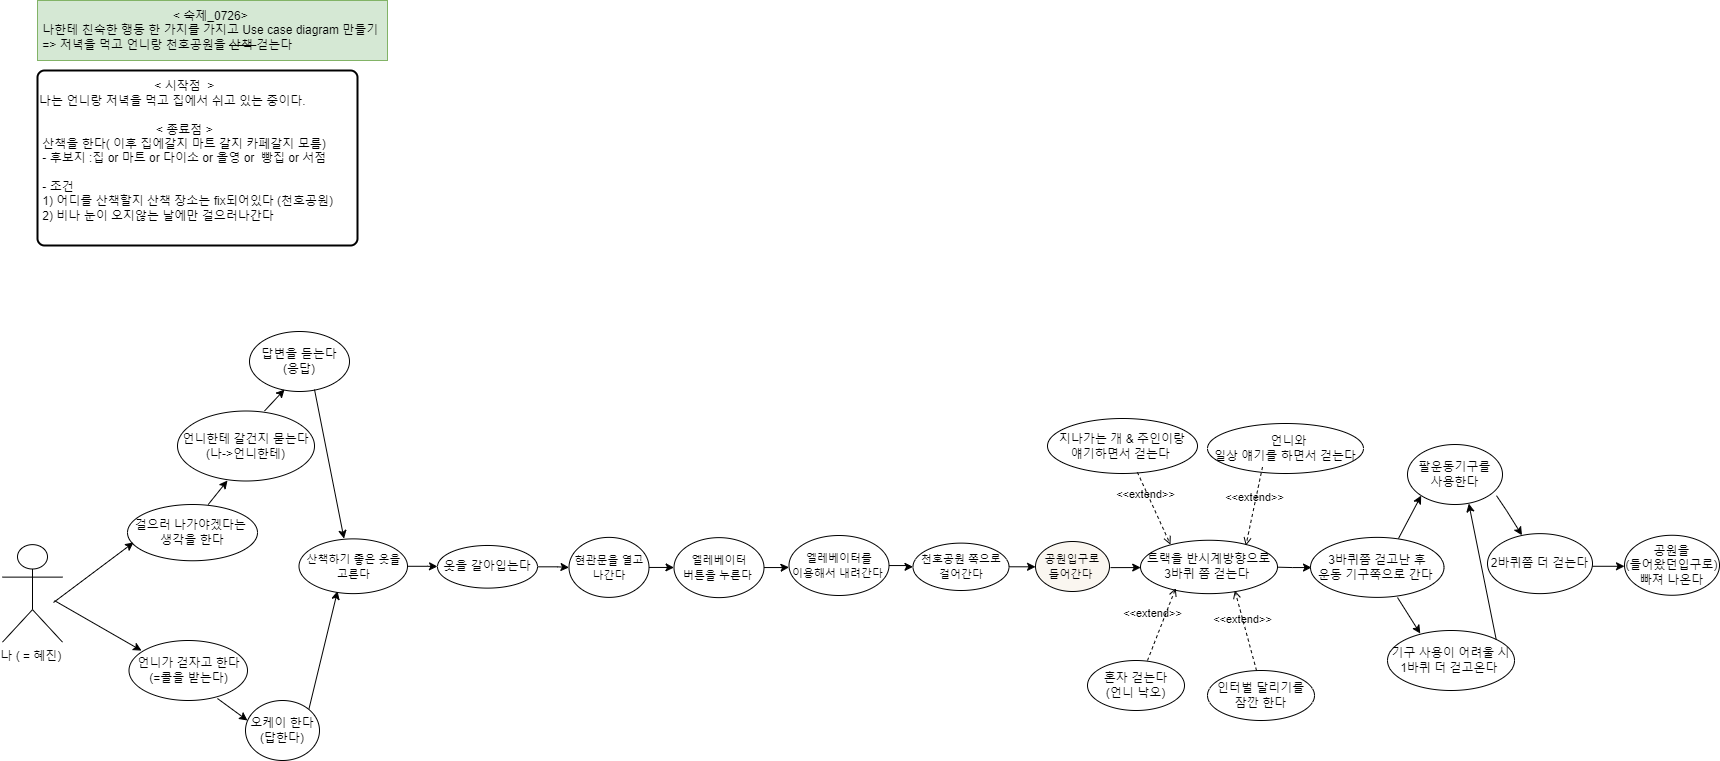

The diagram above was exported from draw.io. Its source (the exported page's mxGraphModel, read from the mxfile embedded in the PNG):
<mxGraphModel dx="2183" dy="1202" grid="1" gridSize="10" guides="1" tooltips="1" connect="1" arrows="1" fold="1" page="1" pageScale="1" pageWidth="827" pageHeight="1169" math="0" shadow="0">
  <root>
    <mxCell id="0" />
    <mxCell id="1" parent="0" />
    <mxCell id="4KqqWzj8_jCF8s9pvPA0-2" value="걸으러 나가야겠다는&amp;nbsp;&lt;br&gt;생각을 한다" style="ellipse;whiteSpace=wrap;html=1;" parent="1" vertex="1">
      <mxGeometry x="130" y="524.01" width="130" height="56.25" as="geometry" />
    </mxCell>
    <mxCell id="4KqqWzj8_jCF8s9pvPA0-3" value="나 ( = 혜진)&amp;nbsp;" style="shape=umlActor;verticalLabelPosition=bottom;verticalAlign=top;html=1;" parent="1" vertex="1">
      <mxGeometry x="5" y="564.13" width="60" height="97.5" as="geometry" />
    </mxCell>
    <mxCell id="4KqqWzj8_jCF8s9pvPA0-4" value="&lt;div style=&quot;&quot;&gt;&lt;span style=&quot;background-color: initial;&quot;&gt;&amp;lt; 숙제_0726&amp;gt;&amp;nbsp;&lt;/span&gt;&lt;/div&gt;&lt;div style=&quot;&quot;&gt;&lt;span style=&quot;background-color: initial;&quot;&gt;나한테 친숙한 행동 한 가지를 가지고 Use case diagram 만들기&amp;nbsp;&lt;/span&gt;&lt;/div&gt;&lt;div style=&quot;text-align: left;&quot;&gt;=&amp;gt; 저녁을 먹고 언니랑 천호공원을&amp;nbsp;&lt;strike&gt;산책&amp;nbsp;&lt;/strike&gt;걷는다&amp;nbsp;&lt;/div&gt;" style="rounded=0;whiteSpace=wrap;html=1;fillColor=#d5e8d4;strokeColor=#82b366;" parent="1" vertex="1">
      <mxGeometry x="40" y="20" width="350" height="60" as="geometry" />
    </mxCell>
    <mxCell id="XLeCKCvdoxdbFb9m1tCh-6" value="&lt;div style=&quot;text-align: center;&quot;&gt;&lt;span style=&quot;background-color: initial;&quot;&gt;&amp;lt; 시작점&amp;nbsp; &amp;gt;&amp;nbsp;&lt;/span&gt;&lt;/div&gt;&lt;div style=&quot;&quot;&gt;&lt;span style=&quot;background-color: initial;&quot;&gt;나는 언니랑 저녁을 먹고 집에서 쉬고 있는 중이다.&lt;/span&gt;&lt;/div&gt;&lt;div style=&quot;&quot;&gt;&lt;span style=&quot;background-color: initial;&quot;&gt;&lt;br&gt;&lt;/span&gt;&lt;/div&gt;&lt;div style=&quot;text-align: center;&quot;&gt;&lt;span style=&quot;background-color: initial;&quot;&gt;&amp;lt; 종료점 &amp;gt;&amp;nbsp;&lt;/span&gt;&lt;/div&gt;&lt;div style=&quot;&quot;&gt;&amp;nbsp;산책을 한다&lt;span style=&quot;background-color: initial;&quot;&gt;( 이후 집에갈지 마트 갈지 카페갈지 모름)&amp;nbsp;&lt;/span&gt;&lt;/div&gt;&amp;nbsp;- 후보지 :집 or 마트 or 다이소 or 올영 or&amp;nbsp; 빵집 or 서점&lt;br&gt;&lt;br&gt;&amp;nbsp;- 조건&amp;nbsp;&lt;br&gt;&amp;nbsp;1) 어디를 산책할지 산책 장소는 fix되어있다 (천호공원)&lt;br&gt;&amp;nbsp;2) 비나 눈이 오지않는 날에만 걸으러나간다&amp;nbsp;&lt;br&gt;&amp;nbsp;" style="rounded=1;whiteSpace=wrap;html=1;absoluteArcSize=1;arcSize=14;strokeWidth=2;align=left;" parent="1" vertex="1">
      <mxGeometry x="40" y="90" width="320" height="175" as="geometry" />
    </mxCell>
    <mxCell id="XLeCKCvdoxdbFb9m1tCh-21" value="언니한테 갈건지 묻는다 (나-&amp;gt;언니한테)" style="ellipse;whiteSpace=wrap;html=1;" parent="1" vertex="1">
      <mxGeometry x="180" y="430.5" width="137" height="70" as="geometry" />
    </mxCell>
    <mxCell id="XLeCKCvdoxdbFb9m1tCh-24" value="답변을 듣는다&lt;br&gt;(응답)" style="ellipse;whiteSpace=wrap;html=1;" parent="1" vertex="1">
      <mxGeometry x="252" y="351" width="100" height="60" as="geometry" />
    </mxCell>
    <mxCell id="FUzFIuwG7qgmaGk0ISnc-17" value="" style="edgeStyle=orthogonalEdgeStyle;rounded=0;orthogonalLoop=1;jettySize=auto;html=1;" parent="1" source="XLeCKCvdoxdbFb9m1tCh-74" target="XLeCKCvdoxdbFb9m1tCh-76" edge="1">
      <mxGeometry relative="1" as="geometry" />
    </mxCell>
    <mxCell id="XLeCKCvdoxdbFb9m1tCh-74" value="&lt;font style=&quot;font-size: 11px;&quot;&gt;현관문을 열고 나간다&lt;br&gt;&lt;/font&gt;" style="ellipse;whiteSpace=wrap;html=1;" parent="1" vertex="1">
      <mxGeometry x="571.5" y="556.88" width="80" height="60" as="geometry" />
    </mxCell>
    <mxCell id="FUzFIuwG7qgmaGk0ISnc-18" value="" style="edgeStyle=orthogonalEdgeStyle;rounded=0;orthogonalLoop=1;jettySize=auto;html=1;" parent="1" source="XLeCKCvdoxdbFb9m1tCh-76" edge="1">
      <mxGeometry relative="1" as="geometry">
        <mxPoint x="791.5000444444643" y="586.8" as="targetPoint" />
      </mxGeometry>
    </mxCell>
    <mxCell id="XLeCKCvdoxdbFb9m1tCh-76" value="&lt;font style=&quot;font-size: 11px;&quot;&gt;엘레베이터 &lt;br&gt;버튼을 누른다&amp;nbsp;&lt;br&gt;&lt;/font&gt;" style="ellipse;whiteSpace=wrap;html=1;" parent="1" vertex="1">
      <mxGeometry x="676.5" y="557.13" width="90" height="60" as="geometry" />
    </mxCell>
    <mxCell id="XTdCZt_rwrbxKGFYCelY-1" value="" style="edgeStyle=orthogonalEdgeStyle;rounded=0;orthogonalLoop=1;jettySize=auto;html=1;" edge="1" parent="1">
      <mxGeometry relative="1" as="geometry">
        <mxPoint x="1002.4999501625584" y="586.2758620689655" as="sourcePoint" />
        <mxPoint x="1038.00002086783" y="587.1034482758621" as="targetPoint" />
      </mxGeometry>
    </mxCell>
    <mxCell id="XLeCKCvdoxdbFb9m1tCh-77" value="&lt;font style=&quot;font-size: 11px;&quot;&gt;천호공원 쪽으로&lt;br&gt;걸어간다&lt;br&gt;&lt;/font&gt;" style="ellipse;whiteSpace=wrap;html=1;" parent="1" vertex="1">
      <mxGeometry x="915.5" y="562.62" width="96" height="47.38" as="geometry" />
    </mxCell>
    <mxCell id="FUzFIuwG7qgmaGk0ISnc-45" value="" style="edgeStyle=orthogonalEdgeStyle;rounded=0;orthogonalLoop=1;jettySize=auto;html=1;" parent="1" edge="1">
      <mxGeometry relative="1" as="geometry">
        <mxPoint x="1112.99999704" y="587.12" as="sourcePoint" />
        <mxPoint x="1143.1500108220293" y="587.8" as="targetPoint" />
      </mxGeometry>
    </mxCell>
    <mxCell id="XLeCKCvdoxdbFb9m1tCh-84" value="&lt;font style=&quot;font-size: 11px;&quot;&gt;공원입구로 &lt;br&gt;들어간다&amp;nbsp;&lt;br&gt;&lt;/font&gt;" style="ellipse;whiteSpace=wrap;html=1;fillColor=#FAF6F0;gradientColor=#FAF6F0;strokeColor=default;" parent="1" vertex="1">
      <mxGeometry x="1038" y="561" width="74" height="50" as="geometry" />
    </mxCell>
    <mxCell id="FUzFIuwG7qgmaGk0ISnc-16" value="" style="edgeStyle=orthogonalEdgeStyle;rounded=0;orthogonalLoop=1;jettySize=auto;html=1;" parent="1" source="FUzFIuwG7qgmaGk0ISnc-1" target="XLeCKCvdoxdbFb9m1tCh-74" edge="1">
      <mxGeometry relative="1" as="geometry" />
    </mxCell>
    <mxCell id="FUzFIuwG7qgmaGk0ISnc-1" value="옷을 갈아입는다" style="ellipse;whiteSpace=wrap;html=1;" parent="1" vertex="1">
      <mxGeometry x="440" y="564.99" width="100" height="42.63" as="geometry" />
    </mxCell>
    <mxCell id="FUzFIuwG7qgmaGk0ISnc-15" value="" style="edgeStyle=orthogonalEdgeStyle;rounded=0;orthogonalLoop=1;jettySize=auto;html=1;" parent="1" source="FUzFIuwG7qgmaGk0ISnc-3" edge="1">
      <mxGeometry relative="1" as="geometry">
        <mxPoint x="440" y="586" as="targetPoint" />
      </mxGeometry>
    </mxCell>
    <mxCell id="FUzFIuwG7qgmaGk0ISnc-3" value="&lt;font style=&quot;font-size: 11px;&quot;&gt;산책하기 좋은 옷을 &lt;br&gt;고른다&lt;br&gt;&lt;/font&gt;" style="ellipse;whiteSpace=wrap;html=1;" parent="1" vertex="1">
      <mxGeometry x="301.5" y="558.38" width="108.5" height="54.75" as="geometry" />
    </mxCell>
    <mxCell id="FUzFIuwG7qgmaGk0ISnc-19" value="" style="edgeStyle=orthogonalEdgeStyle;rounded=0;orthogonalLoop=1;jettySize=auto;html=1;" parent="1" source="FUzFIuwG7qgmaGk0ISnc-11" target="XLeCKCvdoxdbFb9m1tCh-77" edge="1">
      <mxGeometry relative="1" as="geometry" />
    </mxCell>
    <mxCell id="FUzFIuwG7qgmaGk0ISnc-11" value="&lt;font style=&quot;font-size: 11px;&quot;&gt;엘레베이터를 &lt;br&gt;이용해서 내려간다&amp;nbsp;&lt;br&gt;&lt;/font&gt;" style="ellipse;whiteSpace=wrap;html=1;" parent="1" vertex="1">
      <mxGeometry x="791.5" y="555" width="100" height="60" as="geometry" />
    </mxCell>
    <mxCell id="FUzFIuwG7qgmaGk0ISnc-27" value="3바퀴쯤 걷고난 후&lt;br&gt;운동 기구쪽으로 간다&amp;nbsp;" style="ellipse;whiteSpace=wrap;html=1;" parent="1" vertex="1">
      <mxGeometry x="1313" y="556.88" width="133.5" height="60" as="geometry" />
    </mxCell>
    <mxCell id="FUzFIuwG7qgmaGk0ISnc-28" value="팔운동기구를 &lt;br&gt;사용한다" style="ellipse;whiteSpace=wrap;html=1;" parent="1" vertex="1">
      <mxGeometry x="1410" y="464.01" width="95" height="60" as="geometry" />
    </mxCell>
    <mxCell id="FUzFIuwG7qgmaGk0ISnc-31" value="기구 사용이 어려울 시&lt;br&gt;1바퀴 더 걷고온다&amp;nbsp;" style="ellipse;whiteSpace=wrap;html=1;" parent="1" vertex="1">
      <mxGeometry x="1390" y="650.0000000000001" width="127" height="60" as="geometry" />
    </mxCell>
    <mxCell id="FUzFIuwG7qgmaGk0ISnc-67" value="" style="edgeStyle=orthogonalEdgeStyle;rounded=0;orthogonalLoop=1;jettySize=auto;html=1;" parent="1" edge="1">
      <mxGeometry relative="1" as="geometry">
        <mxPoint x="1582" y="585.7799999999999" as="sourcePoint" />
        <mxPoint x="1627" y="585.7799999999999" as="targetPoint" />
      </mxGeometry>
    </mxCell>
    <mxCell id="FUzFIuwG7qgmaGk0ISnc-32" value="2바퀴쯤 더 걷는다" style="ellipse;whiteSpace=wrap;html=1;" parent="1" vertex="1">
      <mxGeometry x="1490" y="553.13" width="105" height="60" as="geometry" />
    </mxCell>
    <mxCell id="FUzFIuwG7qgmaGk0ISnc-61" value="" style="edgeStyle=orthogonalEdgeStyle;rounded=0;orthogonalLoop=1;jettySize=auto;html=1;" parent="1" edge="1">
      <mxGeometry relative="1" as="geometry">
        <mxPoint x="1273.999681963522" y="586.5263157894738" as="sourcePoint" />
        <mxPoint x="1314.000221976477" y="587.0526315789473" as="targetPoint" />
      </mxGeometry>
    </mxCell>
    <mxCell id="FUzFIuwG7qgmaGk0ISnc-35" value="트랙을 반시계방향으로 &lt;br&gt;3바퀴 쯤 걷는다&amp;nbsp;" style="ellipse;whiteSpace=wrap;html=1;" parent="1" vertex="1">
      <mxGeometry x="1143" y="559.76" width="137" height="53.37" as="geometry" />
    </mxCell>
    <mxCell id="FUzFIuwG7qgmaGk0ISnc-36" value="지나가는 개 &amp;amp; 주인이랑 &lt;br&gt;얘기하면서 걷는다&amp;nbsp;" style="ellipse;whiteSpace=wrap;html=1;" parent="1" vertex="1">
      <mxGeometry x="1050" y="438" width="150" height="55" as="geometry" />
    </mxCell>
    <mxCell id="FUzFIuwG7qgmaGk0ISnc-37" value="&amp;nbsp; 언니와 &lt;br&gt;일상 얘기를 하면서 걷는다" style="ellipse;whiteSpace=wrap;html=1;" parent="1" vertex="1">
      <mxGeometry x="1210" y="443" width="156" height="50" as="geometry" />
    </mxCell>
    <mxCell id="FUzFIuwG7qgmaGk0ISnc-38" value="혼자 걷는다 &lt;br&gt;(언니 낙오)" style="ellipse;whiteSpace=wrap;html=1;" parent="1" vertex="1">
      <mxGeometry x="1090" y="680" width="97" height="50" as="geometry" />
    </mxCell>
    <mxCell id="FUzFIuwG7qgmaGk0ISnc-39" value="공원을 &lt;br&gt;(들어왔던입구로) &lt;br&gt;빠져 나온다" style="ellipse;whiteSpace=wrap;html=1;" parent="1" vertex="1">
      <mxGeometry x="1627" y="554.76" width="95" height="60" as="geometry" />
    </mxCell>
    <mxCell id="FUzFIuwG7qgmaGk0ISnc-41" value="&amp;lt;&amp;lt;extend&amp;gt;&amp;gt;" style="html=1;verticalAlign=bottom;labelBackgroundColor=none;endArrow=open;endFill=0;dashed=1;rounded=0;exitX=0.626;exitY=1.033;exitDx=0;exitDy=0;exitPerimeter=0;entryX=0.248;entryY=0.119;entryDx=0;entryDy=0;entryPerimeter=0;" parent="1" edge="1">
      <mxGeometry x="-0.2012" y="-6" width="160" relative="1" as="geometry">
        <mxPoint x="1139.9" y="491.81500000000005" as="sourcePoint" />
        <mxPoint x="1172.976" y="564.1110299999998" as="targetPoint" />
        <mxPoint as="offset" />
      </mxGeometry>
    </mxCell>
    <mxCell id="FUzFIuwG7qgmaGk0ISnc-42" value="&amp;lt;&amp;lt;extend&amp;gt;&amp;gt;" style="html=1;verticalAlign=bottom;labelBackgroundColor=none;endArrow=open;endFill=0;dashed=1;rounded=0;exitX=0.5;exitY=1;exitDx=0;exitDy=0;entryX=0.769;entryY=-0.011;entryDx=0;entryDy=0;entryPerimeter=0;" parent="1" edge="1">
      <mxGeometry width="160" relative="1" as="geometry">
        <mxPoint x="1264.9999999999995" y="486.5" as="sourcePoint" />
        <mxPoint x="1248.3529999999996" y="565.17293" as="targetPoint" />
      </mxGeometry>
    </mxCell>
    <mxCell id="FUzFIuwG7qgmaGk0ISnc-43" value="&amp;lt;&amp;lt;extend&amp;gt;&amp;gt;" style="html=1;verticalAlign=bottom;labelBackgroundColor=none;endArrow=open;endFill=0;dashed=1;rounded=0;" parent="1" edge="1">
      <mxGeometry x="-0.0467" y="9" width="160" relative="1" as="geometry">
        <mxPoint x="1150" y="680" as="sourcePoint" />
        <mxPoint x="1178.2608900576588" y="607.6200444602161" as="targetPoint" />
        <mxPoint as="offset" />
        <Array as="points" />
      </mxGeometry>
    </mxCell>
    <mxCell id="FUzFIuwG7qgmaGk0ISnc-46" value="언니가 걷자고 한다&lt;br&gt;(=콜을 받는다)" style="ellipse;whiteSpace=wrap;html=1;" parent="1" vertex="1">
      <mxGeometry x="131.5" y="660" width="118.5" height="60" as="geometry" />
    </mxCell>
    <mxCell id="FUzFIuwG7qgmaGk0ISnc-48" value="" style="endArrow=classic;html=1;rounded=0;" parent="1" edge="1">
      <mxGeometry width="50" height="50" relative="1" as="geometry">
        <mxPoint x="56" y="622" as="sourcePoint" />
        <mxPoint x="136" y="562" as="targetPoint" />
      </mxGeometry>
    </mxCell>
    <mxCell id="FUzFIuwG7qgmaGk0ISnc-49" value="" style="endArrow=classic;html=1;rounded=0;" parent="1" edge="1">
      <mxGeometry width="50" height="50" relative="1" as="geometry">
        <mxPoint x="57" y="620.13" as="sourcePoint" />
        <mxPoint x="144" y="670.13" as="targetPoint" />
      </mxGeometry>
    </mxCell>
    <mxCell id="FUzFIuwG7qgmaGk0ISnc-50" value="" style="endArrow=classic;html=1;rounded=0;" parent="1" edge="1">
      <mxGeometry width="50" height="50" relative="1" as="geometry">
        <mxPoint x="210.71000000000004" y="524.01" as="sourcePoint" />
        <mxPoint x="230" y="500" as="targetPoint" />
      </mxGeometry>
    </mxCell>
    <mxCell id="FUzFIuwG7qgmaGk0ISnc-51" value="" style="endArrow=classic;html=1;rounded=0;" parent="1" edge="1">
      <mxGeometry width="50" height="50" relative="1" as="geometry">
        <mxPoint x="267" y="430.5" as="sourcePoint" />
        <mxPoint x="287" y="409" as="targetPoint" />
      </mxGeometry>
    </mxCell>
    <mxCell id="FUzFIuwG7qgmaGk0ISnc-52" value="" style="endArrow=classic;html=1;rounded=0;entryX=0.355;entryY=0.954;entryDx=0;entryDy=0;entryPerimeter=0;exitX=1;exitY=0;exitDx=0;exitDy=0;" parent="1" target="FUzFIuwG7qgmaGk0ISnc-3" edge="1" source="XTdCZt_rwrbxKGFYCelY-2">
      <mxGeometry width="50" height="50" relative="1" as="geometry">
        <mxPoint x="279.71000000000004" y="642" as="sourcePoint" />
        <mxPoint x="330" y="600" as="targetPoint" />
      </mxGeometry>
    </mxCell>
    <mxCell id="FUzFIuwG7qgmaGk0ISnc-53" value="" style="endArrow=classic;html=1;rounded=0;entryX=0.415;entryY=-0.004;entryDx=0;entryDy=0;entryPerimeter=0;exitX=0.65;exitY=0.967;exitDx=0;exitDy=0;exitPerimeter=0;" parent="1" target="FUzFIuwG7qgmaGk0ISnc-3" edge="1" source="XLeCKCvdoxdbFb9m1tCh-24">
      <mxGeometry width="50" height="50" relative="1" as="geometry">
        <mxPoint x="337.0005389098908" y="409.11774845906393" as="sourcePoint" />
        <mxPoint x="379.20271820103403" y="559.1268576449934" as="targetPoint" />
      </mxGeometry>
    </mxCell>
    <mxCell id="FUzFIuwG7qgmaGk0ISnc-62" value="" style="endArrow=classic;html=1;rounded=0;entryX=0;entryY=1;entryDx=0;entryDy=0;exitX=0.599;exitY=0.048;exitDx=0;exitDy=0;exitPerimeter=0;" parent="1" target="FUzFIuwG7qgmaGk0ISnc-28" edge="1">
      <mxGeometry width="50" height="50" relative="1" as="geometry">
        <mxPoint x="1400.9665" y="558.0099999999999" as="sourcePoint" />
        <mxPoint x="1444.9330022045888" y="518.8661897823926" as="targetPoint" />
      </mxGeometry>
    </mxCell>
    <mxCell id="FUzFIuwG7qgmaGk0ISnc-63" value="" style="endArrow=classic;html=1;rounded=0;entryX=0.258;entryY=0.101;entryDx=0;entryDy=0;entryPerimeter=0;" parent="1" edge="1">
      <mxGeometry width="50" height="50" relative="1" as="geometry">
        <mxPoint x="1400" y="617" as="sourcePoint" />
        <mxPoint x="1422.7659999999996" y="653.06" as="targetPoint" />
      </mxGeometry>
    </mxCell>
    <mxCell id="FUzFIuwG7qgmaGk0ISnc-65" value="" style="endArrow=classic;html=1;rounded=0;" parent="1" edge="1">
      <mxGeometry width="50" height="50" relative="1" as="geometry">
        <mxPoint x="1499.0005389098908" y="515.1877484590639" as="sourcePoint" />
        <mxPoint x="1524.4729729729647" y="554.7516216216084" as="targetPoint" />
        <Array as="points">
          <mxPoint x="1509" y="530" />
        </Array>
      </mxGeometry>
    </mxCell>
    <mxCell id="FUzFIuwG7qgmaGk0ISnc-66" value="" style="endArrow=classic;html=1;rounded=0;entryX=0.645;entryY=0.985;entryDx=0;entryDy=0;entryPerimeter=0;exitX=1;exitY=0;exitDx=0;exitDy=0;" parent="1" edge="1" target="FUzFIuwG7qgmaGk0ISnc-28" source="FUzFIuwG7qgmaGk0ISnc-31">
      <mxGeometry width="50" height="50" relative="1" as="geometry">
        <mxPoint x="1517" y="677" as="sourcePoint" />
        <mxPoint x="1528.5800000000008" y="619.01" as="targetPoint" />
      </mxGeometry>
    </mxCell>
    <mxCell id="XTdCZt_rwrbxKGFYCelY-2" value="오케이 한다&lt;br&gt;(답한다)" style="ellipse;whiteSpace=wrap;html=1;" vertex="1" parent="1">
      <mxGeometry x="248" y="720" width="74" height="60" as="geometry" />
    </mxCell>
    <mxCell id="XTdCZt_rwrbxKGFYCelY-3" value="" style="endArrow=classic;html=1;rounded=0;exitX=0.662;exitY=1;exitDx=0;exitDy=0;exitPerimeter=0;" edge="1" parent="1">
      <mxGeometry width="50" height="50" relative="1" as="geometry">
        <mxPoint x="219.9469999999999" y="718" as="sourcePoint" />
        <mxPoint x="250" y="740" as="targetPoint" />
      </mxGeometry>
    </mxCell>
    <mxCell id="XTdCZt_rwrbxKGFYCelY-7" value="인터벌 달리기를 &lt;br&gt;잠깐 한다" style="ellipse;whiteSpace=wrap;html=1;" vertex="1" parent="1">
      <mxGeometry x="1210" y="690" width="107" height="50" as="geometry" />
    </mxCell>
    <mxCell id="XTdCZt_rwrbxKGFYCelY-8" value="&amp;lt;&amp;lt;extend&amp;gt;&amp;gt;" style="html=1;verticalAlign=bottom;labelBackgroundColor=none;endArrow=open;endFill=0;dashed=1;rounded=0;entryX=0.921;entryY=0.217;entryDx=0;entryDy=0;entryPerimeter=0;" edge="1" parent="1">
      <mxGeometry x="0.0692" y="3" width="160" relative="1" as="geometry">
        <mxPoint x="1259" y="690" as="sourcePoint" />
        <mxPoint x="1237.3669999999997" y="610.0012899999998" as="targetPoint" />
        <mxPoint as="offset" />
      </mxGeometry>
    </mxCell>
  </root>
</mxGraphModel>